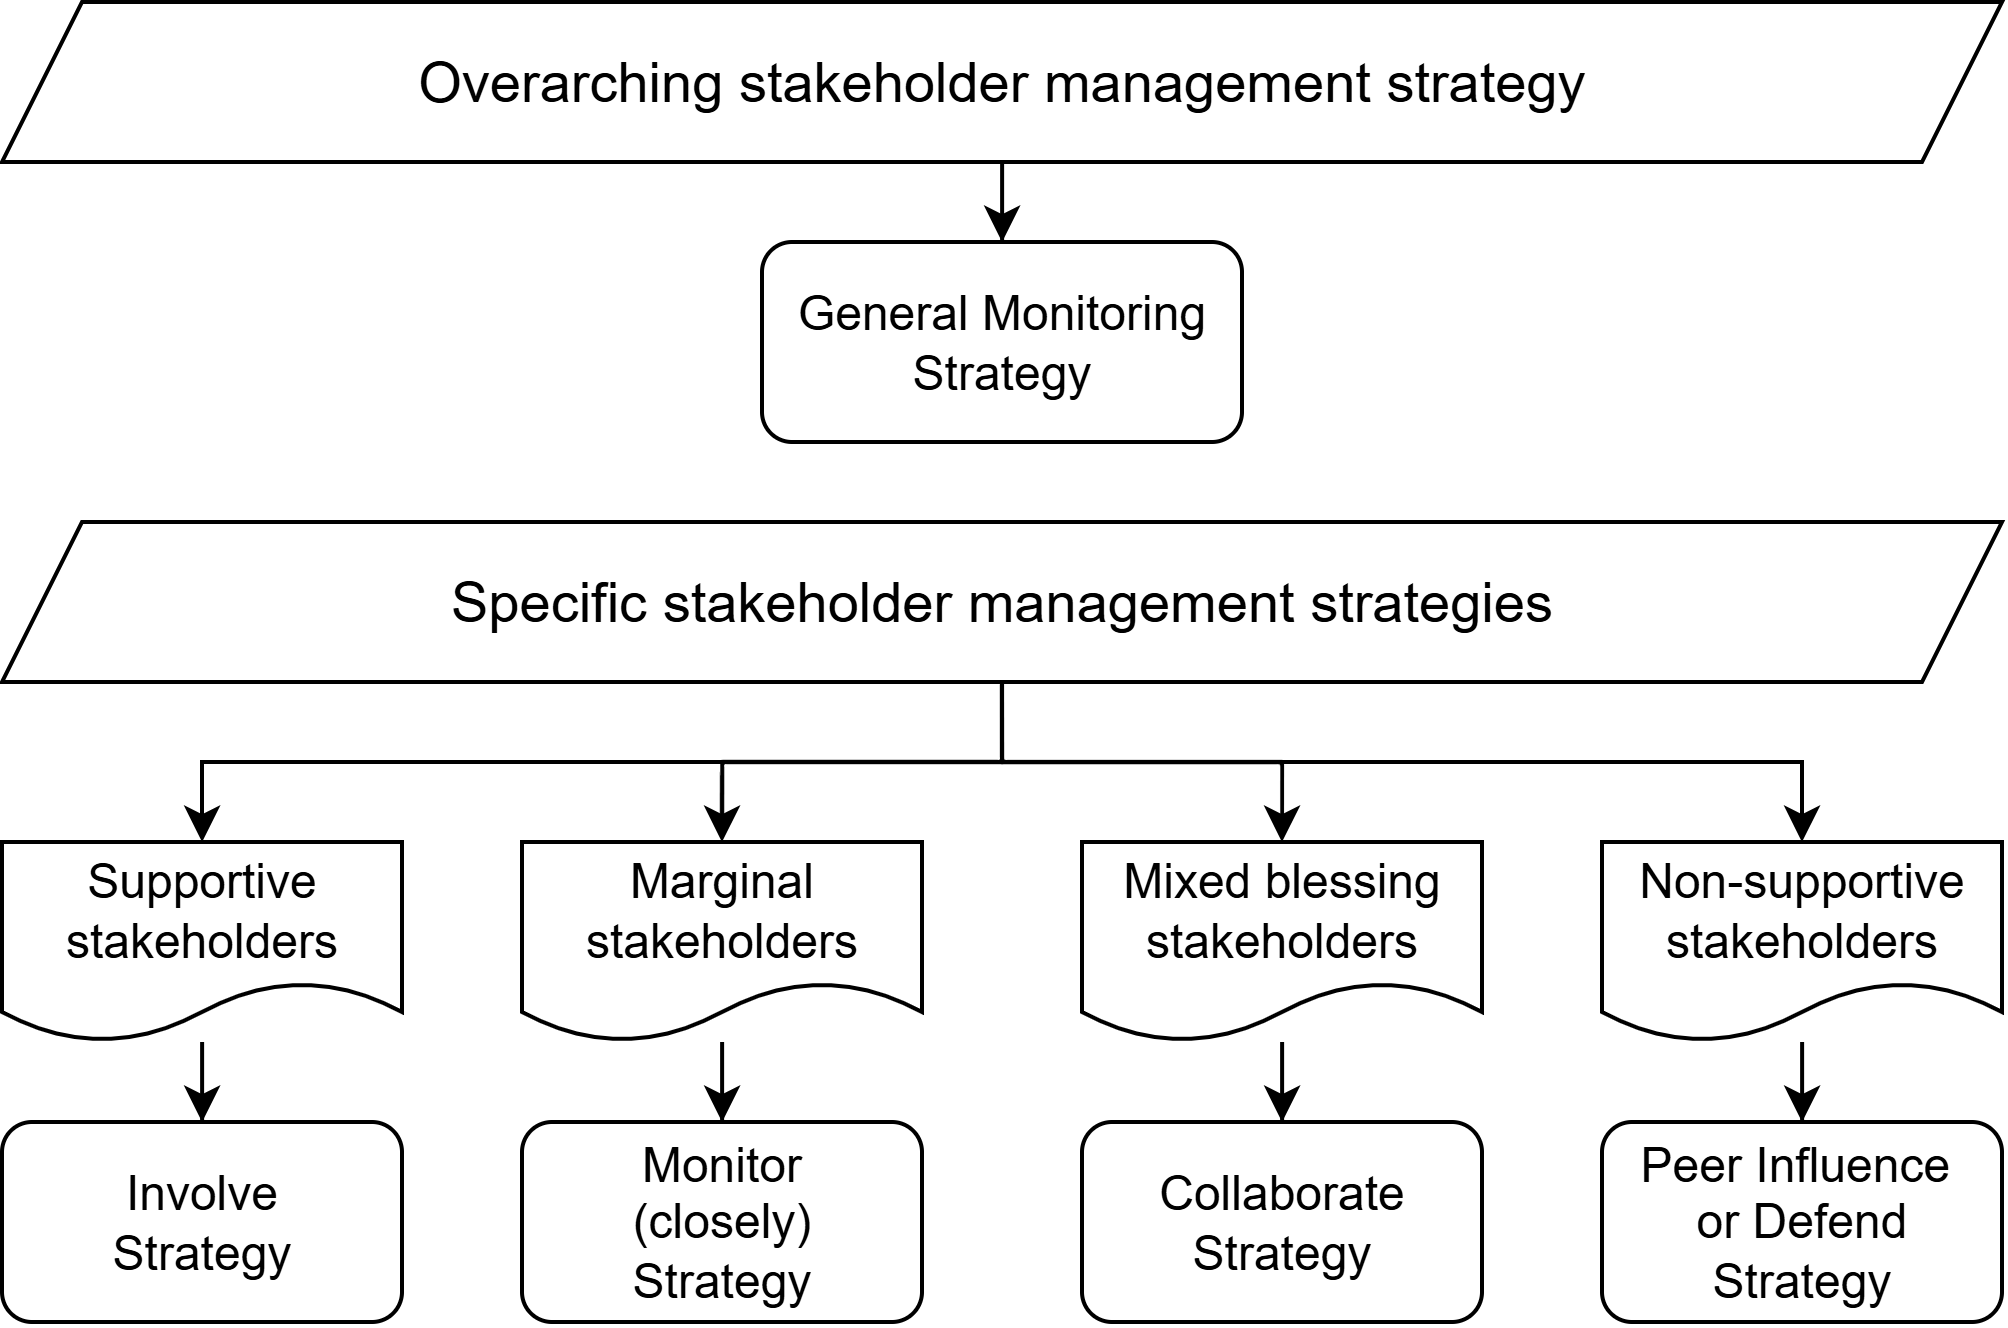

The diagram above was exported from draw.io. Its source (the exported page's mxGraphModel, read from the mxfile embedded in the PNG):
<mxGraphModel dx="713" dy="490" grid="1" gridSize="10" guides="1" tooltips="1" connect="1" arrows="1" fold="1" page="1" pageScale="1" pageWidth="827" pageHeight="1169" math="0" shadow="0">
  <root>
    <mxCell id="0" />
    <mxCell id="1" parent="0" />
    <mxCell id="tlA8XyT9zvOroINSg6rd-4" value="" style="edgeStyle=orthogonalEdgeStyle;rounded=0;orthogonalLoop=1;jettySize=auto;html=1;" edge="1" parent="1" source="tlA8XyT9zvOroINSg6rd-2" target="tlA8XyT9zvOroINSg6rd-3">
      <mxGeometry relative="1" as="geometry" />
    </mxCell>
    <mxCell id="tlA8XyT9zvOroINSg6rd-2" value="&lt;font style=&quot;font-size: 14px;&quot;&gt;Overarching stakeholder management strategy&lt;/font&gt;" style="shape=parallelogram;perimeter=parallelogramPerimeter;whiteSpace=wrap;html=1;fixedSize=1;" vertex="1" parent="1">
      <mxGeometry x="160" y="90" width="500" height="40" as="geometry" />
    </mxCell>
    <mxCell id="tlA8XyT9zvOroINSg6rd-3" value="General Monitoring&lt;br&gt;Strategy" style="rounded=1;whiteSpace=wrap;html=1;" vertex="1" parent="1">
      <mxGeometry x="350" y="150" width="120" height="50" as="geometry" />
    </mxCell>
    <mxCell id="tlA8XyT9zvOroINSg6rd-13" value="" style="edgeStyle=orthogonalEdgeStyle;rounded=0;orthogonalLoop=1;jettySize=auto;html=1;" edge="1" parent="1" source="tlA8XyT9zvOroINSg6rd-6" target="tlA8XyT9zvOroINSg6rd-12">
      <mxGeometry relative="1" as="geometry" />
    </mxCell>
    <mxCell id="tlA8XyT9zvOroINSg6rd-6" value="&lt;font style=&quot;font-size: 14px;&quot;&gt;Specific stakeholder management strategies&lt;/font&gt;" style="shape=parallelogram;perimeter=parallelogramPerimeter;whiteSpace=wrap;html=1;fixedSize=1;size=20;" vertex="1" parent="1">
      <mxGeometry x="160" y="220" width="500" height="40" as="geometry" />
    </mxCell>
    <mxCell id="tlA8XyT9zvOroINSg6rd-7" value="Involve &lt;br&gt;Strategy" style="rounded=1;whiteSpace=wrap;html=1;" vertex="1" parent="1">
      <mxGeometry x="160" y="370" width="100" height="50" as="geometry" />
    </mxCell>
    <mxCell id="tlA8XyT9zvOroINSg6rd-24" value="" style="edgeStyle=orthogonalEdgeStyle;rounded=0;orthogonalLoop=1;jettySize=auto;html=1;" edge="1" parent="1" source="tlA8XyT9zvOroINSg6rd-12" target="tlA8XyT9zvOroINSg6rd-7">
      <mxGeometry relative="1" as="geometry" />
    </mxCell>
    <mxCell id="tlA8XyT9zvOroINSg6rd-12" value="Supportive stakeholders" style="shape=document;whiteSpace=wrap;html=1;boundedLbl=1;" vertex="1" parent="1">
      <mxGeometry x="160" y="300" width="100" height="50" as="geometry" />
    </mxCell>
    <mxCell id="tlA8XyT9zvOroINSg6rd-25" value="" style="edgeStyle=orthogonalEdgeStyle;rounded=0;orthogonalLoop=1;jettySize=auto;html=1;" edge="1" parent="1" source="tlA8XyT9zvOroINSg6rd-14" target="tlA8XyT9zvOroINSg6rd-20">
      <mxGeometry relative="1" as="geometry" />
    </mxCell>
    <mxCell id="tlA8XyT9zvOroINSg6rd-14" value="Marginal&lt;br&gt;stakeholders" style="shape=document;whiteSpace=wrap;html=1;boundedLbl=1;" vertex="1" parent="1">
      <mxGeometry x="290" y="300" width="100" height="50" as="geometry" />
    </mxCell>
    <mxCell id="tlA8XyT9zvOroINSg6rd-26" value="" style="edgeStyle=orthogonalEdgeStyle;rounded=0;orthogonalLoop=1;jettySize=auto;html=1;" edge="1" parent="1" source="tlA8XyT9zvOroINSg6rd-15" target="tlA8XyT9zvOroINSg6rd-21">
      <mxGeometry relative="1" as="geometry" />
    </mxCell>
    <mxCell id="tlA8XyT9zvOroINSg6rd-15" value="Mixed blessing&lt;br&gt;stakeholders" style="shape=document;whiteSpace=wrap;html=1;boundedLbl=1;" vertex="1" parent="1">
      <mxGeometry x="430" y="300" width="100" height="50" as="geometry" />
    </mxCell>
    <mxCell id="tlA8XyT9zvOroINSg6rd-27" value="" style="edgeStyle=orthogonalEdgeStyle;rounded=0;orthogonalLoop=1;jettySize=auto;html=1;" edge="1" parent="1" source="tlA8XyT9zvOroINSg6rd-16" target="tlA8XyT9zvOroINSg6rd-22">
      <mxGeometry relative="1" as="geometry" />
    </mxCell>
    <mxCell id="tlA8XyT9zvOroINSg6rd-16" value="Non-supportive&lt;br&gt;stakeholders" style="shape=document;whiteSpace=wrap;html=1;boundedLbl=1;" vertex="1" parent="1">
      <mxGeometry x="560" y="300" width="100" height="50" as="geometry" />
    </mxCell>
    <mxCell id="tlA8XyT9zvOroINSg6rd-17" value="" style="endArrow=classic;html=1;rounded=0;exitX=0.5;exitY=1;exitDx=0;exitDy=0;entryX=0.5;entryY=0;entryDx=0;entryDy=0;edgeStyle=orthogonalEdgeStyle;" edge="1" parent="1" source="tlA8XyT9zvOroINSg6rd-6" target="tlA8XyT9zvOroINSg6rd-15">
      <mxGeometry width="50" height="50" relative="1" as="geometry">
        <mxPoint x="400" y="260" as="sourcePoint" />
        <mxPoint x="450" y="210" as="targetPoint" />
      </mxGeometry>
    </mxCell>
    <mxCell id="tlA8XyT9zvOroINSg6rd-18" value="" style="endArrow=classic;html=1;rounded=0;exitX=0.5;exitY=1;exitDx=0;exitDy=0;entryX=0.5;entryY=0;entryDx=0;entryDy=0;edgeStyle=orthogonalEdgeStyle;" edge="1" parent="1" source="tlA8XyT9zvOroINSg6rd-6" target="tlA8XyT9zvOroINSg6rd-16">
      <mxGeometry width="50" height="50" relative="1" as="geometry">
        <mxPoint x="400" y="260" as="sourcePoint" />
        <mxPoint x="450" y="210" as="targetPoint" />
      </mxGeometry>
    </mxCell>
    <mxCell id="tlA8XyT9zvOroINSg6rd-19" value="" style="endArrow=classic;html=1;rounded=0;exitX=0.5;exitY=1;exitDx=0;exitDy=0;entryX=0.5;entryY=0;entryDx=0;entryDy=0;edgeStyle=orthogonalEdgeStyle;" edge="1" parent="1" source="tlA8XyT9zvOroINSg6rd-6" target="tlA8XyT9zvOroINSg6rd-14">
      <mxGeometry width="50" height="50" relative="1" as="geometry">
        <mxPoint x="400" y="260" as="sourcePoint" />
        <mxPoint x="450" y="210" as="targetPoint" />
      </mxGeometry>
    </mxCell>
    <mxCell id="tlA8XyT9zvOroINSg6rd-20" value="Monitor&lt;br&gt;(closely)&lt;br&gt;Strategy" style="rounded=1;whiteSpace=wrap;html=1;" vertex="1" parent="1">
      <mxGeometry x="290" y="370" width="100" height="50" as="geometry" />
    </mxCell>
    <mxCell id="tlA8XyT9zvOroINSg6rd-21" value="Collaborate&lt;br&gt;Strategy" style="rounded=1;whiteSpace=wrap;html=1;" vertex="1" parent="1">
      <mxGeometry x="430" y="370" width="100" height="50" as="geometry" />
    </mxCell>
    <mxCell id="tlA8XyT9zvOroINSg6rd-22" value="Peer Influence&amp;nbsp;&lt;br&gt;or Defend&lt;br&gt;Strategy" style="rounded=1;whiteSpace=wrap;html=1;" vertex="1" parent="1">
      <mxGeometry x="560" y="370" width="100" height="50" as="geometry" />
    </mxCell>
  </root>
</mxGraphModel>